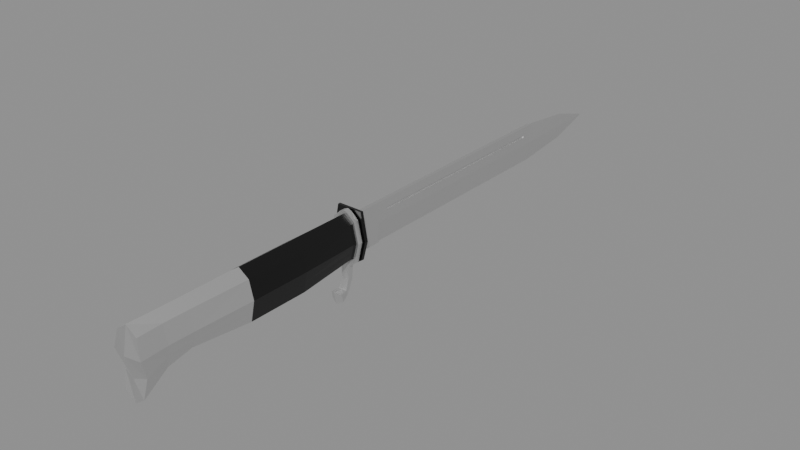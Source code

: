 # Source: model.blend  (saved by Blender 5.2.45; exported with 4.5.12 LTS)
import bpy
from mathutils import Matrix  # noqa: F401  (used for matrix-valued properties, if any)

bpy.ops.wm.read_factory_settings(use_empty=True)
scene = bpy.context.scene
scene.name = 'Scene'

# ---- collections
col_german_knife = bpy.data.collections.new('german-knife'); scene.collection.children.link(col_german_knife)

# ---- materials (node trees are filled in below, after node groups)
mat_blade_german_knife_material = bpy.data.materials.new('Blade German Knife Material')
mat_blade_german_knife_material.use_backface_culling_lightprobe_volume = False
mat_blade_german_knife_material.roughness = 1.0
mat_blade_german_knife_material.metallic = 0.5
mat_handle_german_knife_material = bpy.data.materials.new('Handle German Knife Material')
mat_handle_german_knife_material.use_backface_culling_lightprobe_volume = False
mat_handle_german_knife_material.diffuse_color = (0.0254, 0.0254, 0.0254, 1.0)
mat_handle_german_knife_material.metallic = 0.8075

# ---- material node trees
mat_blade_german_knife_material.use_nodes = True; mat_blade_german_knife_material.node_tree.nodes.clear()
_N = mat_blade_german_knife_material.node_tree.nodes; _L = mat_blade_german_knife_material.node_tree.links
n0 = _N.new('ShaderNodeBsdfPrincipled'); n0.name = 'Principled BSDF'; n0.location = (10, 300)
n0.distribution = 'GGX'
n0.subsurface_method = 'RANDOM_WALK_SKIN'
n0.inputs[1].default_value = 0.95
n0.inputs[3].default_value = 1.45
n0.inputs[27].default_value = (0.0, 0.0, 0.0, 1.0)
n0.inputs[28].default_value = 1.0
n1 = _N.new('ShaderNodeOutputMaterial'); n1.name = 'Material Output'; n1.location = (300, 300)
_L.new(n0.outputs[0], n1.inputs[0])
n1.is_active_output = True
mat_handle_german_knife_material.use_nodes = True; mat_handle_german_knife_material.node_tree.nodes.clear()
_N = mat_handle_german_knife_material.node_tree.nodes; _L = mat_handle_german_knife_material.node_tree.links
n0 = _N.new('ShaderNodeBsdfPrincipled'); n0.name = 'Principled BSDF'; n0.location = (10, 300)
n0.distribution = 'GGX'
n0.subsurface_method = 'RANDOM_WALK_SKIN'
n0.inputs[0].default_value = (0.003635, 0.003635, 0.003635, 1.0)
n0.inputs[2].default_value = 0.3
n0.inputs[3].default_value = 1.45
n0.inputs[27].default_value = (0.0, 0.0, 0.0, 1.0)
n0.inputs[28].default_value = 1.0
n1 = _N.new('ShaderNodeOutputMaterial'); n1.name = 'Material Output'; n1.location = (300, 300)
_L.new(n0.outputs[0], n1.inputs[0])
n1.is_active_output = True

# ---- meshes
me_german_knife = bpy.data.meshes.new('german-knife')
me_german_knife.from_pydata([(0.001073, -0.0372, -0.002309), (0.001073, -0.0372, 0.0199), (-0.001073, -0.0372, -0.002309), (-0.001073, -0.0372, 0.0199), (-0.001073, -0.01195, 0.01505), (0.001073, -0.01195, 0.01505), (0.001073, -0.0372, 0.008798), (-0.001073, -0.0372, 0.008798), (0.001073, -0.01195, 0.01365), (-0.001073, -0.01195, 0.01365), (0.001073, 0.11, 0.01365), (-0.001073, 0.11, 0.01365), (-0.001073, -0.01809, -0.002309), (0.001073, -0.01809, -0.002309), (-0.001073, 0.11, 0.01505), (0.001073, 0.11, 0.01505), (1.368e-08, 0.1498, 0.001333), (1.553e-08, 0.1743, 0.008798), (1.368e-08, 0.1498, 0.01626), (1.113e-08, 0.1161, 0.0199), (1.005e-09, -0.01809, -0.002309), (1.113e-08, 0.1161, -0.002309), (0.001073, -0.01809, 0.0199), (0.001073, -0.01809, 0.008798), (-0.001073, -0.01809, 0.0199), (-0.001073, -0.01809, 0.008798), (-0.001073, 0.1161, 0.008798), (0.001073, 0.1161, 0.008798), (-0.001073, 0.1161, 0.0199), (0.001073, 0.1161, 0.0199), (0.0005335, -0.01195, 0.01505), (0.0005335, -0.01195, 0.01365), (-0.0005335, -0.01195, 0.01505), (-0.0005335, -0.01195, 0.01365), (-0.0005335, 0.11, 0.01365), (0.0005335, 0.11, 0.01365), (-0.0005335, 0.11, 0.01505), (0.0005335, 0.11, 0.01505), (-0.007629, -0.1436, 0.008798), (-0.007508, -0.0438, 0.008798), (-0.005395, -0.1436, 0.0001249), (-0.005309, -0.0438, 4.516e-05), (-8.098e-09, -0.1436, -0.003986), (-5.749e-10, -0.0438, -0.004066), (0.005395, -0.1436, 0.0001249), (0.005309, -0.0438, 4.516e-05), (0.007629, -0.1436, 0.008798), (0.007508, -0.0438, 0.008798), (0.005395, -0.1436, 0.01872), (0.005309, -0.0438, 0.01872), (-8.575e-09, -0.1436, 0.02283), (-9.927e-10, -0.0438, 0.02283), (-0.005395, -0.1436, 0.01872), (-0.005309, -0.0438, 0.01872), (-0.008591, -0.1104, 0.008798), (-0.008591, -0.07707, 0.008798), (-0.006074, -0.07707, -0.003004), (-0.006074, -0.1104, -0.003004), (-3.073e-09, -0.07707, -0.007115), (-5.585e-09, -0.1104, -0.007115), (0.006074, -0.07707, -0.003004), (0.006074, -0.1104, -0.003004), (0.008591, -0.07707, 0.008798), (0.008591, -0.1104, 0.008798), (0.006074, -0.07707, 0.01872), (0.006074, -0.1104, 0.01872), (-3.551e-09, -0.07707, 0.02283), (-6.063e-09, -0.1104, 0.02283), (-0.006074, -0.07707, 0.01872), (-0.006074, -0.1104, 0.01872), (-0.008591, -0.0365, 0.008798), (-0.006074, -0.0365, -0.001127), (-9.288e-12, -0.0365, -0.005238), (0.006074, -0.0365, -0.001127), (0.008591, -0.0365, 0.008798), (0.006074, -0.0365, 0.01872), (-4.872e-10, -0.0365, 0.02283), (-0.006074, -0.0365, 0.01872), (-0.008591, -0.1727, 0.008798), (-0.006074, -0.1716, -0.01177), (-1.021e-08, -0.1716, -0.01588), (0.006074, -0.1716, -0.01177), (0.008591, -0.1727, 0.008798), (0.006074, -0.1716, 0.01872), (-1.069e-08, -0.1716, 0.02283), (-0.006074, -0.1716, 0.01872), (0.005395, -0.1576, -0.0029), (-9.153e-09, -0.1576, -0.007011), (-9.631e-09, -0.1576, 0.02283), (0.005395, -0.1576, 0.01872), (0.007629, -0.1576, 0.008798), (-0.005395, -0.1576, 0.01872), (-0.005395, -0.1576, -0.0029), (-0.007629, -0.1576, 0.008798), (-1.079e-08, -0.1743, 0.008798), (-3.848e-10, -0.0365, 0.008798), (-5.955e-10, -0.03806, 0.02283), (-0.00591, -0.03806, 0.01872), (-0.00591, -0.03806, -0.001127), (-1.305e-10, -0.03806, -0.005238), (0.008359, -0.03806, 0.008798), (0.00591, -0.03806, 0.01872), (-0.008359, -0.03806, 0.008798), (0.00591, -0.03806, -0.001127), (-0.007485, -0.03664, -0.002082), (-0.01029, -0.03671, 0.008798), (2.54e-11, -0.03656, -0.006946), (0.007485, -0.03664, -0.002082), (0.01029, -0.03671, 0.008798), (0.007485, -0.03664, 0.02425), (-3.739e-10, -0.03656, 0.02425), (-0.007485, -0.03664, 0.02425), (-0.007296, -0.0382, 0.02425), (-0.01005, -0.03827, 0.008798), (0.01005, -0.03827, 0.008798), (0.007296, -0.0382, -0.002119), (0.007296, -0.0382, 0.02425), (-4.822e-10, -0.03812, 0.02425), (-9.581e-11, -0.03812, -0.006946), (-0.007296, -0.0382, -0.002119), (-0.008876, -0.04203, 0.008798), (-0.008876, -0.03905, 0.008798), (-0.006276, -0.04203, -0.002366), (-0.006276, -0.03905, -0.002366), (-8.023e-10, -0.04203, -0.006989), (-5.779e-10, -0.03905, -0.006989), (-8.023e-10, -0.04203, 0.02458), (-5.779e-10, -0.03905, 0.02458), (-0.006276, -0.04203, 0.01996), (-0.006276, -0.03905, 0.01996), (-5.779e-10, -0.03905, 0.008798), (-8.023e-10, -0.04203, 0.008798), (-0.002319, -0.04203, -0.006029), (-0.002319, -0.03905, -0.006029), (-0.002319, -0.04203, 0.02362), (-0.002319, -0.03905, 0.02362), (-0.00328, -0.03905, 0.008798), (-0.00328, -0.04203, 0.008798), (-0.002319, -0.04231, -0.01232), (-9.635e-10, -0.04268, -0.01321), (-7.565e-10, -0.03994, -0.01436), (-0.002319, -0.03957, -0.01347), (-0.002319, -0.04445, -0.01828), (-1.264e-09, -0.04446, -0.01828), (-1.14e-09, -0.04334, -0.02092), (-0.002319, -0.04336, -0.02096), (-0.003525, -0.04864, -0.01883), (-1.695e-09, -0.05068, -0.01738), (-1.774e-09, -0.04914, -0.02458), (-0.003525, -0.04788, -0.02283), (0.008876, -0.04203, 0.008798), (0.008876, -0.03905, 0.008798), (0.006276, -0.04203, -0.002366), (0.006276, -0.03905, -0.002366), (0.006276, -0.04203, 0.01996), (0.006276, -0.03905, 0.01996), (0.002319, -0.04203, -0.006029), (0.002319, -0.03905, -0.006029), (0.002319, -0.04203, 0.02362), (0.002319, -0.03905, 0.02362), (0.00328, -0.03905, 0.008798), (0.00328, -0.04203, 0.008798), (0.002319, -0.04231, -0.01232), (0.002319, -0.03957, -0.01347), (0.002319, -0.04445, -0.01828), (0.002319, -0.04336, -0.02096), (0.003525, -0.04864, -0.01883), (0.003525, -0.04788, -0.02283), (-0.006512, -0.1436, 0.004461), (-0.006408, -0.0438, 0.004421), (0.006512, -0.1436, 0.004461), (0.006408, -0.0438, 0.004421), (0.007332, -0.1104, 0.002897), (0.007332, -0.07707, 0.002897), (-0.007332, -0.1104, 0.002897), (-0.007332, -0.07707, 0.002897), (-0.007332, -0.0365, 0.003835), (0.007332, -0.0365, 0.003835), (-0.007332, -0.1697, -0.001485), (0.007332, -0.1697, -0.001485), (-0.006512, -0.1576, 0.002949), (0.006512, -0.1576, 0.002949), (-1.038e-08, -0.1713, -0.00354), (-1.97e-10, -0.0365, 0.00178), (0.007134, -0.03806, 0.003835), (-0.007134, -0.03806, 0.003835), (-0.008886, -0.03667, 0.003358), (0.008886, -0.03667, 0.003358), (0.008675, -0.03823, 0.003339), (-0.008675, -0.03823, 0.003339)], [], [(6, 1, 3, 7), (2, 7, 25, 12), (23, 22, 1, 6), (21, 26, 17, 16), (24, 3, 1, 22), (16, 17, 27, 21), (7, 3, 24, 25), (2, 12, 20, 13, 0), (19, 28, 24, 22, 29), (13, 23, 6, 0), (10, 15, 37, 35), (5, 8, 31, 30), (0, 6, 7, 2), (25, 20, 12), (20, 23, 13), (19, 26, 28), (27, 19, 29), (19, 18, 17, 26), (21, 20, 25, 26), (20, 21, 27, 23), (18, 19, 27, 17), (8, 5, 22, 23), (4, 9, 25, 24), (9, 11, 26, 25), (10, 8, 23, 27), (14, 4, 24, 28), (5, 15, 29, 22), (11, 14, 28, 26), (15, 10, 27, 29), (33, 32, 36, 34), (35, 37, 30, 31), (15, 5, 30, 37), (8, 10, 35, 31), (9, 4, 32, 33), (14, 11, 34, 36), (4, 14, 36, 32), (11, 9, 33, 34), (175, 169, 41, 56), (56, 41, 43, 58), (58, 43, 45, 60), (173, 171, 47, 62), (62, 47, 49, 64), (64, 49, 51, 66), (97, 96, 117, 112), (66, 51, 53, 68), (68, 53, 39, 55), (87, 86, 81, 80), (52, 69, 54, 38), (69, 68, 55, 54), (50, 67, 69, 52), (67, 66, 68, 69), (48, 65, 67, 50), (65, 64, 66, 67), (46, 63, 65, 48), (63, 62, 64, 65), (170, 172, 63, 46), (172, 173, 62, 63), (42, 59, 61, 44), (59, 58, 60, 61), (40, 57, 59, 42), (57, 56, 58, 59), (168, 174, 57, 40), (174, 175, 56, 57), (95, 76, 75, 74), (76, 77, 111, 110), (99, 98, 119, 118), (75, 76, 110, 109), (182, 80, 81, 179), (89, 88, 84, 83), (181, 90, 82, 179), (88, 91, 85, 84), (92, 87, 80, 79), (90, 89, 83, 82), (91, 93, 78, 85), (180, 92, 79, 178), (168, 40, 92, 180), (52, 38, 93, 91), (46, 48, 89, 90), (40, 42, 87, 92), (50, 52, 91, 88), (170, 46, 90, 181), (48, 50, 88, 89), (42, 44, 86, 87), (84, 94, 82, 83), (85, 78, 94, 84), (178, 79, 80, 182), (183, 95, 74, 177), (70, 77, 76, 95), (176, 70, 95, 183), (171, 45, 103, 184), (51, 49, 101, 96), (45, 43, 99, 103), (169, 39, 102, 185), (39, 53, 97, 102), (49, 47, 100, 101), (43, 41, 98, 99), (53, 51, 96, 97), (101, 100, 114, 116), (74, 75, 109, 108), (102, 97, 112, 113), (177, 74, 108, 187), (117, 116, 109, 110), (112, 117, 110, 111), (188, 115, 107, 187), (113, 112, 111, 105), (115, 118, 106, 107), (118, 119, 104, 106), (116, 114, 108, 109), (189, 113, 105, 186), (77, 70, 105, 111), (184, 103, 115, 188), (176, 71, 104, 186), (96, 101, 116, 117), (71, 72, 106, 104), (103, 99, 118, 115), (72, 73, 107, 106), (185, 102, 113, 189), (120, 121, 123, 122), (132, 133, 141, 138), (134, 135, 129, 128), (128, 129, 121, 120), (136, 135, 127, 130), (133, 136, 130, 125), (137, 132, 124, 131), (134, 137, 131, 126), (128, 120, 137, 134), (120, 122, 132, 137), (123, 121, 136, 133), (121, 129, 135, 136), (126, 127, 135, 134), (122, 123, 133, 132), (138, 141, 145, 142), (125, 124, 139, 140), (124, 132, 138, 139), (133, 125, 140, 141), (144, 143, 147, 148), (140, 139, 143, 144), (141, 140, 144, 145), (139, 138, 142, 143), (146, 149, 148, 147), (145, 144, 148, 149), (143, 142, 146, 147), (142, 145, 149, 146), (150, 152, 153, 151), (156, 162, 163, 157), (158, 154, 155, 159), (154, 150, 151, 155), (160, 130, 127, 159), (157, 125, 130, 160), (161, 131, 124, 156), (158, 126, 131, 161), (154, 158, 161, 150), (150, 161, 156, 152), (153, 157, 160, 151), (151, 160, 159, 155), (126, 158, 159, 127), (152, 156, 157, 153), (162, 164, 165, 163), (124, 139, 162, 156), (157, 163, 140, 125), (163, 165, 144, 140), (139, 143, 164, 162), (166, 147, 148, 167), (165, 167, 148, 144), (143, 147, 166, 164), (164, 166, 167, 165), (98, 185, 189, 119), (70, 176, 186, 105), (100, 184, 188, 114), (119, 189, 186, 104), (114, 188, 187, 108), (73, 177, 187, 107), (41, 169, 185, 98), (47, 171, 184, 100), (71, 176, 183, 72), (72, 183, 177, 73), (78, 178, 182, 94), (44, 170, 181, 86), (38, 168, 180, 93), (93, 180, 178, 78), (86, 181, 179, 81), (94, 182, 179, 82), (54, 55, 175, 174), (38, 54, 174, 168), (61, 60, 173, 172), (44, 61, 172, 170), (60, 45, 171, 173), (55, 39, 169, 175)])
me_german_knife.polygons.foreach_set('material_index', [0, 0, 0, 0, 0, 0, 0, 0, 0, 0, 0, 0, 0, 0, 0, 0, 0, 0, 0, 0, 0, 0, 0, 0, 0, 0, 0, 0, 0, 0, 0, 0, 0, 0, 0, 0, 0, 1, 1, 1, 1, 1, 1, 1, 1, 1, 0, 0, 1, 0, 1, 0, 1, 0, 1, 0, 1, 0, 1, 0, 1, 0, 1, 1, 1, 1, 1, 0, 0, 0, 0, 0, 0, 0, 0, 0, 0, 0, 0, 0, 0, 0, 0, 0, 0, 0, 1, 1, 1, 1, 1, 1, 1, 1, 1, 1, 1, 1, 1, 1, 1, 1, 1, 1, 1, 1, 1, 1, 1, 1, 1, 1, 1, 1, 1, 1, 1, 0, 0, 0, 0, 0, 0, 0, 0, 0, 0, 0, 0, 0, 0, 0, 0, 0, 0, 0, 0, 0, 0, 0, 0, 0, 0, 0, 0, 0, 0, 0, 0, 0, 0, 0, 0, 0, 0, 0, 0, 0, 0, 0, 0, 0, 0, 0, 0, 0, 1, 1, 1, 1, 1, 1, 1, 1, 1, 1, 0, 0, 0, 0, 0, 0, 1, 0, 1, 0, 1, 1])
_uv = me_german_knife.uv_layers.new(name='UVMap')
_uv.uv.foreach_set('vector', [0.5, 0.0, 0.625, 0.0, 0.625, 0.25, 0.5, 0.25, 0.375, 0.25, 0.5, 0.25, 0.5, 0.4202, 0.375, 0.4202, 0.5, 0.8298, 0.625, 0.8298, 0.625, 1.0, 0.5, 1.0, 0.336, 1.642, 0.4807, 1.62, 0.4757, 2.138, 0.4083, 1.93, 0.7048, 0.5, 0.875, 0.5, 0.875, 0.75, 0.7048, 0.75, 0.4083, -0.6803, 0.4757, -0.8885, 0.4807, -0.3699, 0.336, -0.3918, 0.5, 0.25, 0.625, 0.25, 0.625, 0.4202, 0.5, 0.4202, 0.125, 0.5, 0.2952, 0.5, 0.2952, 0.625, 0.2952, 0.75, 0.125, 0.75, -0.4902, 0.625, -0.4902, 0.5, 0.7048, 0.5, 0.7048, 0.75, -0.4902, 0.75, 0.375, 0.8298, 0.5, 0.8298, 0.5, 1.0, 0.375, 1.0, 0.5546, -0.4341, 0.5704, -0.4341, 0.5704, -0.4341, 0.5546, -0.4341, 0.5704, 0.7752, 0.5546, 0.7752, 0.5546, 0.7752, 0.5704, 0.7752, 0.375, 0.0, 0.5, 0.0, 0.5, 0.25, 0.375, 0.25, 0.4666, 0.4536, 0.3416, 0.4536, 0.3832, 0.4119, 0.3416, 0.7964, 0.4666, 0.7964, 0.3832, 0.8381, 0.6584, 1.772, 0.5331, 1.772, 0.6168, 1.73, 0.5331, -0.522, 0.6584, -0.5223, 0.6168, -0.4805, 0.6501, 1.62, 0.6338, 1.92, 0.5963, 2.143, 0.5533, 1.628, 0.3592, 1.616, 0.3428, 0.4234, 0.4498, 0.4202, 0.4677, 1.614, 0.3428, 0.8266, 0.3592, -0.3656, 0.4677, -0.3645, 0.4498, 0.8298, 0.6321, -0.669, 0.6509, -0.3703, 0.5545, -0.3785, 0.594, -0.892, 0.5546, 0.7752, 0.5704, 0.7752, 0.625, 0.8298, 0.5, 0.8298, 0.5704, 0.4748, 0.5546, 0.4748, 0.5, 0.4202, 0.625, 0.4202, 0.5546, 0.4748, 0.5546, 1.561, 0.5, 1.615, 0.5, 0.4202, 0.5546, -0.3105, 0.5546, 0.7752, 0.5, 0.8298, 0.5, -0.3652, 0.5704, 1.561, 0.5704, 0.4748, 0.625, 0.4202, 0.625, 1.615, 0.5704, 0.7752, 0.5704, -0.3105, 0.625, -0.3652, 0.625, 0.8298, 0.5546, 1.561, 0.5704, 1.561, 0.625, 1.615, 0.5, 1.615, 0.5704, -0.3105, 0.5546, -0.3105, 0.5, -0.3652, 0.625, -0.3652, 0.5546, 0.4748, 0.5704, 0.4748, 0.5704, 1.561, 0.5546, 1.561, 0.5546, -0.3105, 0.5704, -0.3105, 0.5704, 0.7752, 0.5546, 0.7752, 0.5704, -0.3105, 0.5704, 0.7752, 0.5704, 0.7752, 0.5704, -0.3105, 0.5546, 0.7752, 0.5546, -0.3105, 0.5546, -0.3105, 0.5546, 0.7752, 0.5546, 0.4748, 0.5704, 0.4748, 0.5704, 0.4748, 0.5546, 0.4748, 0.5704, 1.684, 0.5546, 1.684, 0.5546, 1.684, 0.5704, 1.684, 0.5704, 0.4748, 0.5704, 1.561, 0.5704, 1.561, 0.5704, 0.4748, 0.5546, 1.561, 0.5546, 0.4748, 0.5546, 0.4748, 0.5546, 1.561, 0.9274, 1.685, 0.9326, 2.281, 0.8725, 2.283, 0.8548, 1.685, 0.8666, 1.685, 0.8618, 2.281, 0.7502, 2.28, 0.7416, 1.685, 0.7584, 1.685, 0.7498, 2.28, 0.6382, 2.281, 0.6334, 1.685, 0.5726, 1.685, 0.5674, 2.281, 0.5073, 2.278, 0.5, 1.685, 0.5, 1.685, 0.4921, 2.278, 0.3694, 2.278, 0.375, 1.685, 0.375, 1.685, 0.3616, 2.278, 0.25, 2.278, 0.25, 1.685, 0.1279, 2.38, 0.25, 2.38, 0.2641, 2.381, 0.1647, 2.375, 0.25, 1.685, 0.25, 2.278, 0.1384, 2.278, 0.125, 1.685, 0.125, 1.685, 0.1306, 2.278, 0.007876, 2.278, -4.778e-08, 1.685, 0.7579, 0.2822, 0.6448, 0.2855, 0.6724, 0.03493, 0.7974, 0.03493, 0.1299, 0.5, 0.125, 1.093, -2.389e-08, 1.093, 0.006995, 0.5, 0.125, 1.093, 0.125, 1.685, -4.778e-08, 1.685, -2.389e-08, 1.093, 0.25, 0.5, 0.25, 1.093, 0.125, 1.093, 0.1369, 0.5, 0.25, 1.093, 0.25, 1.685, 0.125, 1.685, 0.125, 1.093, 0.3631, 0.5, 0.375, 1.093, 0.25, 1.093, 0.25, 0.5, 0.375, 1.093, 0.375, 1.685, 0.25, 1.685, 0.25, 1.093, 0.493, 0.5, 0.5, 1.093, 0.375, 1.093, 0.3701, 0.5, 0.5, 1.093, 0.5, 1.685, 0.375, 1.685, 0.375, 1.093, 0.5615, 0.4996, 0.5726, 1.093, 0.5, 1.093, 0.5068, 0.4996, 0.5726, 1.093, 0.5726, 1.685, 0.5, 1.685, 0.5, 1.093, 0.7444, 0.4989, 0.7584, 1.093, 0.6334, 1.093, 0.6314, 0.4983, 0.7584, 1.093, 0.7584, 1.685, 0.6334, 1.685, 0.6334, 1.093, 0.8686, 0.4983, 0.8666, 1.093, 0.7416, 1.093, 0.7556, 0.4989, 0.8666, 1.093, 0.8666, 1.685, 0.7416, 1.685, 0.7416, 1.093, 0.9385, 0.4996, 0.9274, 1.093, 0.8548, 1.093, 0.8838, 0.4996, 0.9274, 1.093, 0.9274, 1.685, 0.8548, 1.685, 0.8548, 1.093, 0.25, 0.25, 0.01, 0.25, 0.08029, 0.08029, 0.25, 0.01, 0.01, 0.25, 0.08029, 0.4197, -0.01357, 0.4587, -0.01485, 0.2501, 0.75, 2.38, 0.8721, 2.38, 0.881, 2.379, 0.7331, 2.38, 0.08029, 0.08029, 0.01, 0.25, -0.01485, 0.2499, -0.01357, 0.04131, 0.9637, 0.25, 1.172, 0.25, 1.102, 0.08029, 0.9258, 0.04515, 0.3631, 0.251, 0.25, 0.251, 0.25, 0.002046, 0.375, 0.002046, 0.5738, 0.2536, 0.5038, 0.2537, 0.5019, -0.01056, 0.6104, 0.02525, 0.25, 0.251, 0.1369, 0.251, 0.125, 0.002046, 0.25, 0.002046, 0.8552, 0.2855, 0.7421, 0.2822, 0.7026, 0.03493, 0.8276, 0.03493, 0.493, 0.251, 0.3701, 0.251, 0.375, 0.002046, 0.4977, -0.01609, 0.1299, 0.251, 0.006995, 0.251, 0.002332, -0.01609, 0.125, 0.002046, 0.9262, 0.2536, 0.8562, 0.2535, 0.7648, 0.002502, 0.8889, 0.02244, 0.9385, 0.5008, 0.8838, 0.5007, 0.8535, 0.253, 0.9237, 0.2529, 0.1299, 0.5, 0.006995, 0.5, 0.006995, 0.251, 0.1299, 0.251, 0.493, 0.5, 0.3701, 0.5, 0.3701, 0.251, 0.493, 0.251, 0.8686, 0.5002, 0.7556, 0.4989, 0.7421, 0.2822, 0.8552, 0.2834, 0.25, 0.5, 0.1369, 0.5, 0.1369, 0.251, 0.25, 0.251, 0.5615, 0.5008, 0.5068, 0.501, 0.5061, 0.2527, 0.5763, 0.2529, 0.3631, 0.5, 0.25, 0.5, 0.25, 0.251, 0.3631, 0.251, 0.7444, 0.4989, 0.6314, 0.5002, 0.6448, 0.2834, 0.7579, 0.2822, 0.51, 0.25, 0.7516, 0.25, 0.75, 0.01, 0.5803, 0.08029, 0.5803, 0.4197, 0.75, 0.49, 0.7516, 0.25, 0.51, 0.25, 0.9258, 0.4549, 1.102, 0.4197, 1.172, 0.25, 0.9637, 0.25, 0.37, 0.25, 0.25, 0.25, 0.25, 0.01, 0.3349, 0.04515, 0.25, 0.49, 0.08029, 0.4197, 0.01, 0.25, 0.25, 0.25, 0.3349, 0.4549, 0.25, 0.49, 0.25, 0.25, 0.37, 0.25, 0.5667, 2.273, 0.6256, 2.267, 0.6262, 2.38, 0.564, 2.38, 0.25, 2.278, 0.3616, 2.278, 0.3721, 2.38, 0.25, 2.38, 0.6383, 2.277, 0.7498, 2.277, 0.75, 2.38, 0.6279, 2.38, 0.9333, 2.273, 0.9921, 2.278, 0.9983, 2.38, 0.936, 2.38, 0.007876, 2.278, 0.1306, 2.278, 0.1262, 2.38, 0.001688, 2.38, 0.3694, 2.278, 0.4921, 2.278, 0.4983, 2.38, 0.3738, 2.38, 0.7502, 2.277, 0.8617, 2.277, 0.8721, 2.38, 0.75, 2.38, 0.1384, 2.278, 0.25, 2.278, 0.25, 2.38, 0.1279, 2.38, 0.3738, 2.38, 0.4983, 2.38, 0.503, 2.38, 0.3122, 2.382, 0.25, 0.01, 0.08029, 0.08029, -0.01425, 0.04117, 0.25, -0.03738, 0.001688, 2.38, 0.1262, 2.38, 0.1878, 2.382, -0.002984, 2.38, 0.3349, 0.04515, 0.25, 0.01, 0.25, -0.03738, 0.343, 0.001746, 0.2812, 2.506, 0.375, 2.456, 0.09225, 0.1879, 0.02722, 0.3329, 0.1455, 2.462, 0.2303, 2.474, 0.04087, 0.3888, 0.06989, 0.4842, 0.5628, 2.347, 0.6285, 2.298, 0.4198, 0.001121, 0.3333, 0.01472, 0.005662, 2.398, 0.0715, 2.103, 0.1157, 0.1702, 0.2444, 0.5052, 0.6338, 2.496, 0.7635, 2.426, 0.5085, 0.2806, 0.4226, 0.2157, 0.759, 2.387, 0.8926, 2.504, 0.4539, 0.5413, 0.4812, 0.2732, 0.2579, 2.112, 0.507, 2.397, 0.2572, 0.02831, -0.02079, -0.2019, 0.9314, 2.351, 0.9983, 2.398, 0.2596, 0.5052, 0.3286, 0.4285, 0.08029, 0.4197, 0.25, 0.49, 0.25, 0.5374, -0.01425, 0.4588, 0.564, 2.38, 0.6262, 2.38, 0.634, 2.381, 0.5655, 2.381, 0.3349, 0.4549, 0.4197, 0.4197, 0.436, 0.4591, 0.343, 0.4983, 0.25, 2.38, 0.3721, 2.38, 0.3353, 2.375, 0.2359, 2.381, 0.4197, 0.4197, 0.49, 0.25, 0.5192, 0.25, 0.436, 0.4591, 0.6279, 2.38, 0.75, 2.38, 0.7669, 2.38, 0.619, 2.379, 0.49, 0.25, 0.4197, 0.08029, 0.436, 0.04087, 0.5192, 0.25, 0.936, 2.38, 0.9983, 2.38, 1.003, 2.38, 0.9345, 2.381, 0.9726, 0.5, 0.9726, 1.0, 0.8557, 1.0, 0.8557, 0.5, 0.776, 0.5, 0.776, 1.0, 0.7465, 0.9134, 0.751, 0.4523, 0.224, 0.5, 0.224, 1.0, 0.1717, 1.0, 0.1717, 0.5, 0.1443, 0.5, 0.1443, 1.0, 0.02736, 1.0, 0.02736, 0.5, 0.25, 0.2999, 0.0246, 0.2853, 0.01, 0.25, 0.25, 0.25, 0.4754, 0.2853, 0.25, 0.2999, 0.25, 0.25, 0.49, 0.25, 0.75, 0.2999, 0.9754, 0.2853, 0.99, 0.25, 0.75, 0.25, 0.5246, 0.2853, 0.75, 0.2999, 0.75, 0.25, 0.51, 0.25, 0.5803, 0.3454, 0.75, 0.3849, 0.75, 0.2999, 0.5246, 0.2853, 0.75, 0.3849, 0.9197, 0.3454, 0.9754, 0.2853, 0.75, 0.2999, 0.4197, 0.3454, 0.25, 0.3849, 0.25, 0.2999, 0.4754, 0.2853, 0.25, 0.3849, 0.08029, 0.3454, 0.0246, 0.2853, 0.25, 0.2999, 0.25, 0.5, 0.25, 1.0, 0.224, 1.0, 0.224, 0.5, 0.8283, 0.5, 0.8283, 1.0, 0.776, 1.0, 0.776, 0.5, 0.751, 0.4523, 0.7465, 0.9134, 0.7169, 0.2751, 0.7275, 0.0927, 0.75, 1.0, 0.75, 0.5, 0.7254, 0.3898, 0.7208, 0.8509, 0.99, 0.25, 0.9754, 0.2853, 1.062, 0.2544, 1.071, 0.2047, 0.4754, 0.2853, 0.49, 0.25, 0.6124, 0.2154, 0.5961, 0.2602, 0.6953, 0.2784, 0.7054, 0.09047, 0.7095, -0.956, 0.6823, -0.6963, 0.7208, 0.8509, 0.7254, 0.3898, 0.7053, 0.09044, 0.6948, 0.2785, 0.593, 0.2196, 0.6034, 0.183, 0.7337, -0.08877, 0.7503, -0.0809, 1.052, 0.1958, 1.044, 0.2299, 1.051, 0.08016, 1.049, 0.07541, 0.6076, -0.3513, 0.5934, -0.2213, 0.5548, -0.4262, 0.5762, -0.6853, 0.7821, -0.1462, 0.7576, -0.1411, 0.9765, -0.5979, 0.9564, -0.4943, 1.048, 0.08241, 1.05, 0.08824, 1.05, -0.2329, 1.056, -0.3993, 0.7285, 0.343, 0.7178, 0.5013, 0.7103, -0.282, 0.7261, -0.4246, 0.9726, 0.5, 0.8557, 0.5, 0.8557, 1.0, 0.9726, 1.0, 0.776, 0.5, 0.751, 0.4523, 0.7465, 0.9134, 0.776, 1.0, 0.224, 0.5, 0.1717, 0.5, 0.1717, 1.0, 0.224, 1.0, 0.1443, 0.5, 0.02736, 0.5, 0.02736, 1.0, 0.1443, 1.0, 0.25, 0.2999, 0.25, 0.25, 0.01, 0.25, 0.0246, 0.2853, 0.4754, 0.2853, 0.49, 0.25, 0.25, 0.25, 0.25, 0.2999, 0.75, 0.2999, 0.75, 0.25, 0.99, 0.25, 0.9754, 0.2853, 0.5246, 0.2853, 0.51, 0.25, 0.75, 0.25, 0.75, 0.2999, 0.5803, 0.3454, 0.5246, 0.2853, 0.75, 0.2999, 0.75, 0.3849, 0.75, 0.3849, 0.75, 0.2999, 0.9754, 0.2853, 0.9197, 0.3454, 0.4197, 0.3454, 0.4754, 0.2853, 0.25, 0.2999, 0.25, 0.3849, 0.25, 0.3849, 0.25, 0.2999, 0.0246, 0.2853, 0.08029, 0.3454, 0.25, 0.5, 0.224, 0.5, 0.224, 1.0, 0.25, 1.0, 0.8283, 0.5, 0.776, 0.5, 0.776, 1.0, 0.8283, 1.0, 0.751, 0.4523, 0.7275, 0.0927, 0.7169, 0.2751, 0.7465, 0.9134, 0.99, 0.25, 1.071, 0.2047, 1.062, 0.2544, 0.9754, 0.2853, 0.4754, 0.2853, 0.5961, 0.2602, 0.6124, 0.2154, 0.49, 0.25, 0.593, 0.2196, 0.7503, -0.0809, 0.7337, -0.08877, 0.6034, 0.183, 1.052, 0.1958, 1.049, 0.07541, 1.051, 0.08016, 1.044, 0.2299, 0.6076, -0.3513, 0.5762, -0.6853, 0.5548, -0.4262, 0.5934, -0.2213, 0.7821, -0.1462, 0.9564, -0.4943, 0.9765, -0.5979, 0.7576, -0.1411, 1.048, 0.08241, 1.056, -0.3993, 1.05, -0.2329, 1.05, 0.08824, 0.7285, 0.343, 0.7261, -0.4246, 0.7103, -0.282, 0.7178, 0.5013, 0.8738, 2.38, 0.936, 2.38, 0.9345, 2.381, 0.866, 2.381, 0.25, 0.49, 0.3349, 0.4549, 0.343, 0.4983, 0.25, 0.5374, 0.5017, 2.38, 0.564, 2.38, 0.5655, 2.381, 0.4971, 2.38, 0.8644, 2.304, 0.9314, 2.351, 0.3286, 0.4285, 0.3976, 0.3519, 0.497, 2.397, 0.5628, 2.347, 0.3333, 0.01472, 0.2468, 0.02831, 0.4197, 0.08029, 0.3349, 0.04515, 0.343, 0.001746, 0.436, 0.04087, 0.8744, 2.267, 0.9333, 2.273, 0.936, 2.38, 0.8738, 2.38, 0.5079, 2.278, 0.5667, 2.273, 0.564, 2.38, 0.5017, 2.38, 0.4197, 0.4197, 0.3349, 0.4549, 0.37, 0.25, 0.49, 0.25, 0.49, 0.25, 0.37, 0.25, 0.3349, 0.04515, 0.4197, 0.08029, 0.7481, 0.49, 0.9258, 0.4549, 0.9567, 0.25, 0.7438, 0.25, 0.6162, 0.5007, 0.5615, 0.5008, 0.5763, 0.2529, 0.6465, 0.253, 0.9932, 0.501, 0.9385, 0.5008, 0.9237, 0.2529, 0.9939, 0.2527, 0.9962, 0.2537, 0.9262, 0.2536, 0.8896, 0.02525, 0.9981, -0.01056, 0.6438, 0.2535, 0.5738, 0.2536, 0.6111, 0.02244, 0.7352, 0.002502, 0.7438, 0.25, 0.9567, 0.25, 0.9258, 0.04515, 0.7481, 0.01, 1.0, 1.093, 1.0, 1.685, 0.9274, 1.685, 0.9274, 1.093, 0.9932, 0.4996, 1.0, 1.093, 0.9274, 1.093, 0.9385, 0.4996, 0.6452, 1.093, 0.6452, 1.685, 0.5726, 1.685, 0.5726, 1.093, 0.6162, 0.4996, 0.6452, 1.093, 0.5726, 1.093, 0.5615, 0.4996, 0.6452, 1.685, 0.6275, 2.283, 0.5674, 2.281, 0.5726, 1.685, 1.0, 1.685, 0.9927, 2.278, 0.9326, 2.281, 0.9274, 1.685])
me_german_knife.materials.append(mat_blade_german_knife_material)
me_german_knife.materials.append(mat_handle_german_knife_material)
me_german_knife.use_remesh_fix_poles = True
me_german_knife.use_remesh_preserve_attributes = False
me_german_knife.update()

# ---- objects
ob_german_knife = bpy.data.objects.new('german-knife', me_german_knife)

# ---- transforms, parenting, visibility, modifiers, constraints
ob_german_knife.location = (0.0, 0.0, 0.0)

# ---- collection membership
col_german_knife.objects.link(ob_german_knife)

# ---- scene / render settings (as saved in the file)
scene.frame_start = 1; scene.frame_end = 250; scene.frame_set(1)
scene.render.engine = 'BLENDER_EEVEE_NEXT'
scene.render.bake_bias = 0.0
scene.render.bake_samples = 0
scene.render.compositor_device = 'GPU'
scene.eevee.use_volume_custom_range = False
scene.eevee.fast_gi_thickness_near = 0.1
scene.eevee.fast_gi_thickness_far = 0.0
scene.eevee.ray_tracing_options.screen_trace_thickness = 0.1
bpy.context.view_layer.update()

# ---- added for rendering (the .blend has no active camera and no usable light): camera, sun + grey world if the file has none
cam_auto = bpy.data.cameras.new('AutoCamera')
cam_auto.lens = 50.0
cam_auto.sensor_width = 36.0
cam_auto.clip_end = 1000.0
ob_auto_camera = bpy.data.objects.new('AutoCamera', cam_auto)
scene.collection.objects.link(ob_auto_camera)
ob_auto_camera.location = (0.326199, -0.391439, 0.260959)
ob_auto_camera.rotation_euler = (1.09748, -7.21219e-08, 0.694738)
scene.camera = ob_auto_camera
light_auto_sun = bpy.data.lights.new('AutoSun', 'SUN')
light_auto_sun.energy = 3.0
light_auto_sun.angle = 0.0523599
ob_auto_sun = bpy.data.objects.new('AutoSun', light_auto_sun)
scene.collection.objects.link(ob_auto_sun)
ob_auto_sun.rotation_euler = (0.872665, 0.174533, 0.523599)
if scene.world is None:
    world_auto = bpy.data.worlds.new('AutoWorld')
    world_auto.color = (0.3, 0.3, 0.3)
    scene.world = world_auto
bpy.context.view_layer.update()
